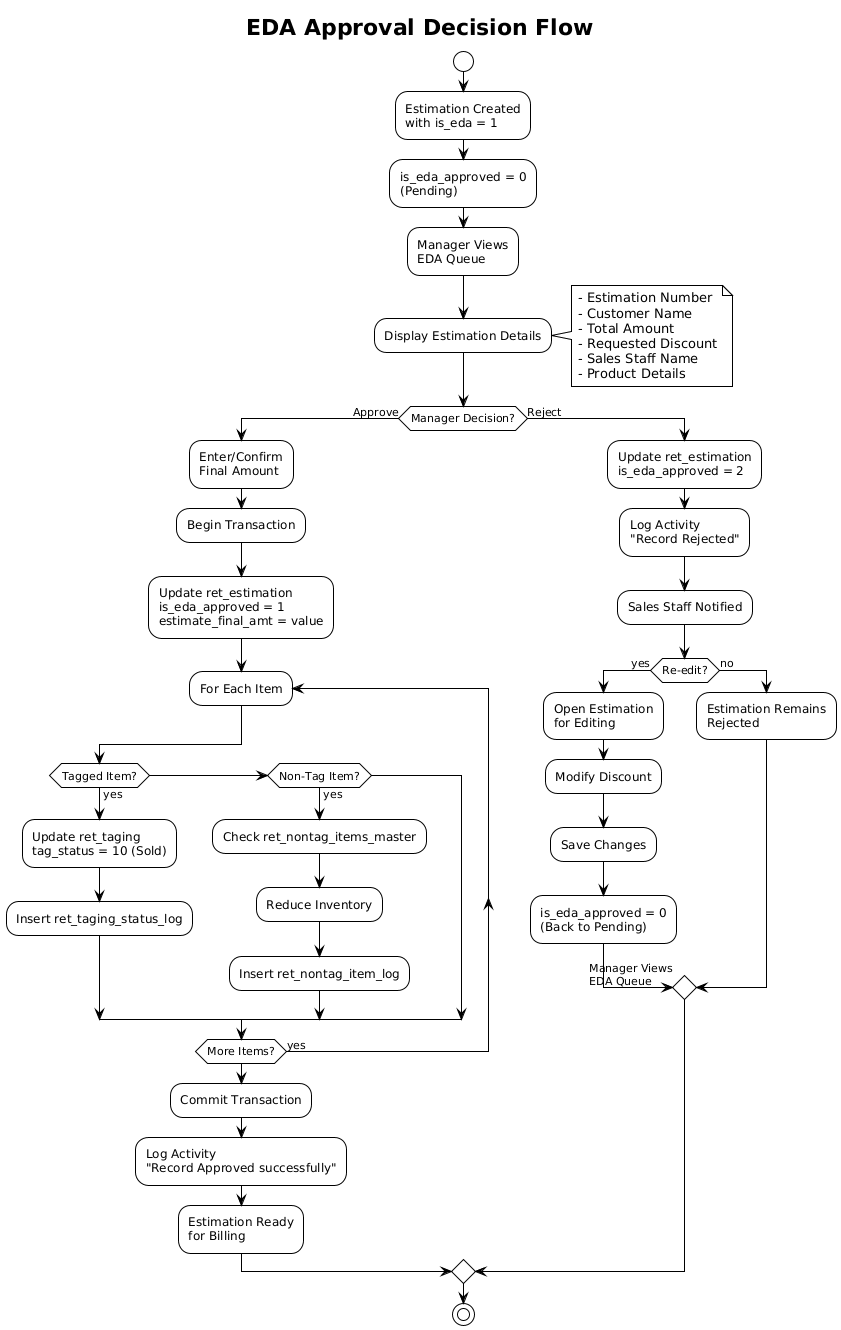

The diagram above was rendered by PlantUML. Its source (embedded in the PNG):
@startuml
!theme plain
title EDA Approval Decision Flow

start

:Estimation Created\nwith is_eda = 1;

:is_eda_approved = 0\n(Pending);

:Manager Views\nEDA Queue;

:Display Estimation Details;
note right
  - Estimation Number
  - Customer Name
  - Total Amount
  - Requested Discount
  - Sales Staff Name
  - Product Details
end note

if (Manager Decision?) then (Approve)
    :Enter/Confirm\nFinal Amount;
    
    :Begin Transaction;
    
    :Update ret_estimation\nis_eda_approved = 1\nestimate_final_amt = value;
    
    repeat :For Each Item;
        if (Tagged Item?) then (yes)
            :Update ret_taging\ntag_status = 10 (Sold);
            :Insert ret_taging_status_log;
        elseif (Non-Tag Item?) then (yes)
            :Check ret_nontag_items_master;
            :Reduce Inventory;
            :Insert ret_nontag_item_log;
        endif
    repeat while (More Items?) is (yes)
    
    :Commit Transaction;
    
    :Log Activity\n"Record Approved successfully";
    
    :Estimation Ready\nfor Billing;
    
else (Reject)
    :Update ret_estimation\nis_eda_approved = 2;
    
    :Log Activity\n"Record Rejected";
    
    :Sales Staff Notified;
    
    if (Re-edit?) then (yes)
        :Open Estimation\nfor Editing;
        :Modify Discount;
        :Save Changes;
        :is_eda_approved = 0\n(Back to Pending);
        -> Manager Views\nEDA Queue;
    else (no)
        :Estimation Remains\nRejected;
    endif
endif

stop
@enduml